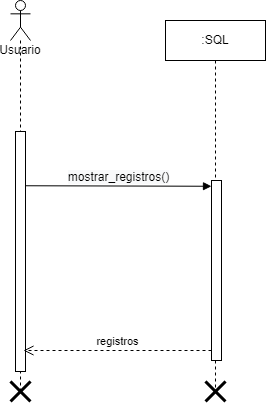

The diagram above was exported from draw.io. Its source (the exported page's mxGraphModel, read from the mxfile embedded in the PNG):
<mxGraphModel dx="1434" dy="731" grid="1" gridSize="10" guides="1" tooltips="1" connect="1" arrows="1" fold="1" page="1" pageScale="1" pageWidth="827" pageHeight="1169" math="0" shadow="0">
  <root>
    <mxCell id="0" />
    <mxCell id="1" parent="0" />
    <mxCell id="lyWNWm98w3cviXicNLKQ-1" value=":SQL" style="shape=umlLifeline;perimeter=lifelinePerimeter;whiteSpace=wrap;html=1;container=1;collapsible=0;recursiveResize=0;outlineConnect=0;" parent="1" vertex="1">
      <mxGeometry x="457" y="69" width="100" height="371" as="geometry" />
    </mxCell>
    <mxCell id="lyWNWm98w3cviXicNLKQ-2" value="" style="html=1;points=[];perimeter=orthogonalPerimeter;" parent="lyWNWm98w3cviXicNLKQ-1" vertex="1">
      <mxGeometry x="46" y="160" width="10" height="180" as="geometry" />
    </mxCell>
    <mxCell id="lyWNWm98w3cviXicNLKQ-5" value="Usuario" style="shape=umlLifeline;participant=umlActor;perimeter=lifelinePerimeter;whiteSpace=wrap;html=1;container=1;collapsible=0;recursiveResize=0;verticalAlign=top;spacingTop=36;outlineConnect=0;" parent="1" vertex="1">
      <mxGeometry x="302" y="49" width="20" height="391" as="geometry" />
    </mxCell>
    <mxCell id="lyWNWm98w3cviXicNLKQ-6" value="" style="html=1;points=[];perimeter=orthogonalPerimeter;" parent="1" vertex="1">
      <mxGeometry x="307" y="180" width="10" height="240" as="geometry" />
    </mxCell>
    <mxCell id="lyWNWm98w3cviXicNLKQ-7" value="&lt;span style=&quot;font-size: 12px; background-color: rgb(248, 249, 250);&quot;&gt;mostrar_registros()&lt;/span&gt;" style="html=1;verticalAlign=bottom;endArrow=block;rounded=0;exitX=1.167;exitY=0.15;exitDx=0;exitDy=0;exitPerimeter=0;entryX=0.2;entryY=0.016;entryDx=0;entryDy=0;entryPerimeter=0;" parent="1" edge="1">
      <mxGeometry width="80" relative="1" as="geometry">
        <mxPoint x="316.6700000000001" y="234.25" as="sourcePoint" />
        <mxPoint x="503" y="234.76000000000022" as="targetPoint" />
      </mxGeometry>
    </mxCell>
    <mxCell id="lyWNWm98w3cviXicNLKQ-8" value="" style="shape=umlDestroy;whiteSpace=wrap;html=1;strokeWidth=3;" parent="1" vertex="1">
      <mxGeometry x="302" y="430" width="20" height="20" as="geometry" />
    </mxCell>
    <mxCell id="lyWNWm98w3cviXicNLKQ-9" value="" style="shape=umlDestroy;whiteSpace=wrap;html=1;strokeWidth=3;" parent="1" vertex="1">
      <mxGeometry x="497" y="430" width="20" height="20" as="geometry" />
    </mxCell>
    <mxCell id="lyWNWm98w3cviXicNLKQ-11" value="registros" style="html=1;verticalAlign=bottom;endArrow=open;dashed=1;endSize=8;rounded=0;" parent="1" edge="1">
      <mxGeometry relative="1" as="geometry">
        <mxPoint x="503" y="399" as="sourcePoint" />
        <mxPoint x="315" y="399" as="targetPoint" />
      </mxGeometry>
    </mxCell>
  </root>
</mxGraphModel>